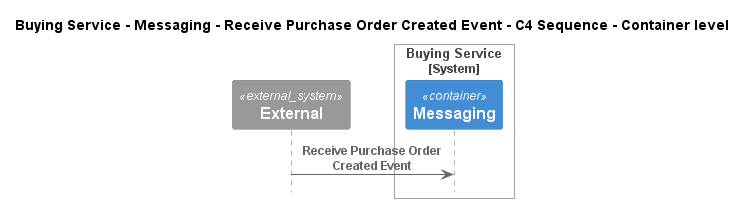

The diagram above was rendered by PlantUML. Its source (embedded in the PNG):
@startuml
!pragma layout smetana
!include ..\..\..\..\..\..\.c4s\C4_Sequence.puml

title Buying Service - Messaging - Receive Purchase Order Created Event - C4 Sequence - Container level

System_Ext(C4InterFlow.SoftwareSystems.ExternalSystem, "External", "")

System_Boundary(ECommercePlatform.SoftwareSystems.BuyingService, "Buying Service")
    Container(ECommercePlatform.SoftwareSystems.BuyingService.Containers.Messaging, "Messaging", "", "")
Boundary_End()

Rel(C4InterFlow.SoftwareSystems.ExternalSystem, ECommercePlatform.SoftwareSystems.BuyingService.Containers.Messaging, "Receive Purchase Order Created Event")


@enduml